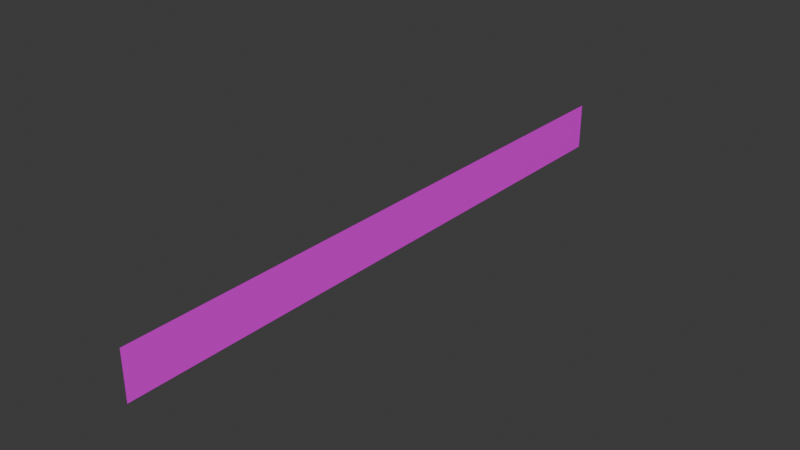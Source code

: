 # Source: Vallas_Largas.blend  (saved by Blender 4.4.32; exported with 4.5.12 LTS)
import bpy
from mathutils import Matrix  # noqa: F401  (used for matrix-valued properties, if any)

bpy.ops.wm.read_factory_settings(use_empty=True)
scene = bpy.context.scene
scene.name = 'Scene'

# ---- collections
col_collection = bpy.data.collections.new('Collection'); scene.collection.children.link(col_collection)

# ---- images (referenced by path relative to the original .blend; pixels are not part of the script)
import os
ASSET_DIR = os.environ.get("B2B_ASSET_DIR", "")  # directory of the original .blend (textures are referenced by path, not embedded)
HERE = os.path.dirname(os.path.abspath(__file__))  # packed textures are extracted next to this script under _unpacked/

def load_image(name, relpath, width, height, colorspace="sRGB"):
    """Load a texture the original file referenced (path relative to the .blend, or extracted next to this script)."""
    p = next((c for c in (os.path.join(HERE, relpath), os.path.join(ASSET_DIR, relpath)) if relpath and os.path.exists(c)), "")
    if p:
        img = bpy.data.images.load(p, check_existing=True)
        img.name = name
    else:  # same state as the original file: an image datablock whose file is absent (Cycles renders it pink)
        img = bpy.data.images.new(name, width, height)
        img.source = "FILE"
        img.filepath = "//" + (relpath or name)
    img.colorspace_settings.name = colorspace
    return img
img_images_png = load_image('images.png', 'images.png', 1024, 1024, 'sRGB')

# ---- materials (node trees are filled in below, after node groups)
mat_material = bpy.data.materials.new('Material')

# ---- material node trees
mat_material.use_nodes = True; mat_material.node_tree.nodes.clear()
_N = mat_material.node_tree.nodes; _L = mat_material.node_tree.links
n0 = _N.new('ShaderNodeBsdfPrincipled'); n0.name = 'Principled BSDF'; n0.location = (10, 300)
n1 = _N.new('ShaderNodeOutputMaterial'); n1.name = 'Material Output'; n1.location = (300, 300)
n2 = _N.new('ShaderNodeTexImage'); n2.name = 'Image Texture'; n2.location = (-280, 280)
n2.image = img_images_png
_L.new(n0.outputs[0], n1.inputs[0])
_L.new(n2.outputs[0], n0.inputs[0])
n1.is_active_output = True

# ---- world
world_world = bpy.data.worlds.new('World'); scene.world = world_world
world_world.use_nodes = True; world_world.node_tree.nodes.clear()
_N = world_world.node_tree.nodes; _L = world_world.node_tree.links
n0 = _N.new('ShaderNodeOutputWorld'); n0.name = 'World Output'; n0.location = (300, 300)
n1 = _N.new('ShaderNodeBackground'); n1.name = 'Background'; n1.location = (10, 300)
n1.inputs[0].default_value = (0.05088, 0.05088, 0.05088, 1.0)
_L.new(n1.outputs[0], n0.inputs[0])
n0.is_active_output = True
world_world.color = (0.05088, 0.05088, 0.05088)
world_world.sun_shadow_jitter_overblur = 0.0

# ---- meshes
me_plane = bpy.data.meshes.new('Plane')
me_plane.from_pydata([(-7.55e-08, -8.674, 1.0), (7.55e-08, -8.674, -1.0), (-7.55e-08, 8.674, 1.0), (7.55e-08, 8.674, -1.0), (-7.55e-08, 6.196, 1.0), (-7.55e-08, 3.718, 1.0), (-7.55e-08, 1.239, 1.0), (-7.55e-08, -1.239, 1.0), (-7.55e-08, -3.718, 1.0), (-7.55e-08, -6.196, 1.0), (7.55e-08, -6.196, -1.0), (7.55e-08, -3.718, -1.0), (7.55e-08, -1.239, -1.0), (7.55e-08, 1.239, -1.0), (7.55e-08, 3.718, -1.0), (7.55e-08, 6.196, -1.0), (-7.55e-08, -11.19, 1.0), (7.55e-08, -11.19, -1.0), (-7.55e-08, 11.2, 1.0), (7.55e-08, 11.2, -1.0), (-7.55e-08, -13.71, 1.0), (7.55e-08, -13.71, -1.0), (-7.55e-08, 13.71, 1.0), (7.55e-08, 13.71, -1.0)], [], [(4, 15, 3, 2), (0, 1, 10, 9), (9, 10, 11, 8), (8, 11, 12, 7), (7, 12, 13, 6), (6, 13, 14, 5), (5, 14, 15, 4), (2, 3, 19, 18), (1, 0, 16, 17), (18, 19, 23, 22), (17, 16, 20, 21)])
_uv = me_plane.uv_layers.new(name='UVMap')
_uv.uv.foreach_set('vector', [2.034, 0.6056, 2.034, 0.4011, 2.288, 0.4011, 2.288, 0.6056, 0.5139, 0.6056, 0.5139, 0.4011, 0.7673, 0.4011, 0.7673, 0.6056, 0.7673, 0.6056, 0.7673, 0.4011, 1.021, 0.4011, 1.021, 0.6056, 1.021, 0.6056, 1.021, 0.4011, 1.274, 0.4011, 1.274, 0.6056, 1.274, 0.6056, 1.274, 0.4011, 1.528, 0.4011, 1.528, 0.6056, 1.528, 0.6056, 1.528, 0.4011, 1.781, 0.4011, 1.781, 0.6056, 1.781, 0.6056, 1.781, 0.4011, 2.034, 0.4011, 2.034, 0.6056, 2.288, 0.6056, 2.288, 0.4011, 2.546, 0.4011, 2.546, 0.6056, 0.5139, 0.4011, 0.5139, 0.6056, 0.257, 0.6056, 0.257, 0.4011, 2.546, 0.6056, 2.546, 0.4011, 2.802, 0.4011, 2.802, 0.6056, 0.257, 0.4011, 0.257, 0.6056, -0.0007395, 0.6056, -0.0007395, 0.4011])
me_plane.materials.append(mat_material)
me_plane.update()

# ---- objects
ob_plane = bpy.data.objects.new('Plane', me_plane)

# ---- transforms, parenting, visibility, modifiers, constraints
ob_plane.location = (0.0, 0.0, 0.0)
ob_plane.scale = (1.0, 0.9326, 1.0)

# ---- collection membership
col_collection.objects.link(ob_plane)

# ---- scene / render settings (as saved in the file)
scene.frame_start = 1; scene.frame_end = 250; scene.frame_set(1)
scene.render.engine = 'BLENDER_EEVEE_NEXT'
bpy.context.view_layer.update()

# ---- added for rendering (the .blend has no active camera and no usable light): camera, sun
cam_auto = bpy.data.cameras.new('AutoCamera')
cam_auto.lens = 50.0
cam_auto.sensor_width = 36.0
cam_auto.clip_end = 1000.0
ob_auto_camera = bpy.data.objects.new('AutoCamera', cam_auto)
scene.collection.objects.link(ob_auto_camera)
ob_auto_camera.location = (23.7296, -28.4755, 18.9837)
ob_auto_camera.rotation_euler = (1.09748, -7.21219e-08, 0.694738)
scene.camera = ob_auto_camera
light_auto_sun = bpy.data.lights.new('AutoSun', 'SUN')
light_auto_sun.energy = 3.0
light_auto_sun.angle = 0.0523599
ob_auto_sun = bpy.data.objects.new('AutoSun', light_auto_sun)
scene.collection.objects.link(ob_auto_sun)
ob_auto_sun.rotation_euler = (0.872665, 0.174533, 0.523599)
bpy.context.view_layer.update()
